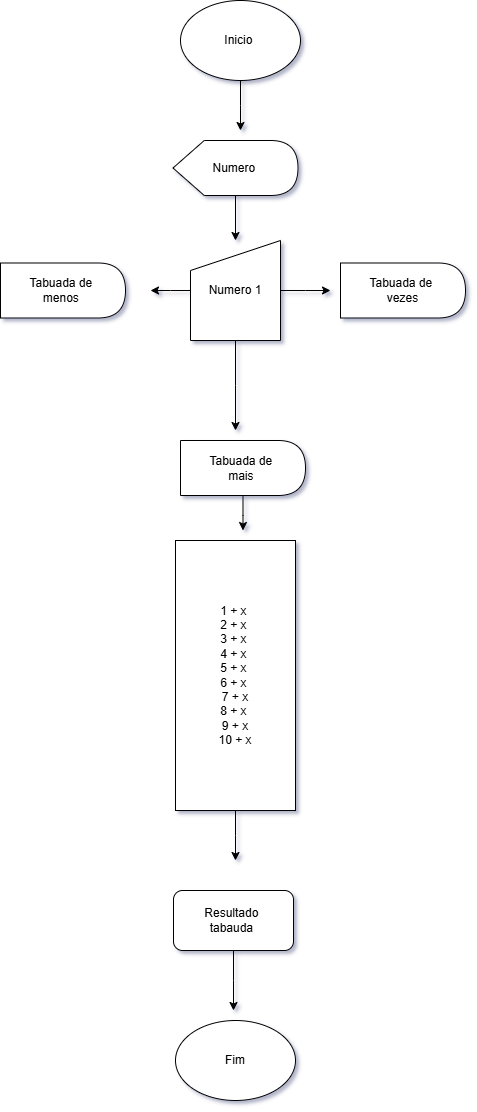

The diagram above was exported from draw.io. Its source (the exported page's mxGraphModel, read from the mxfile embedded in the PNG):
<mxGraphModel dx="1044" dy="3827" grid="1" gridSize="10" guides="1" tooltips="1" connect="1" arrows="1" fold="1" page="1" pageScale="1" pageWidth="2339" pageHeight="3300" math="0" shadow="0">
  <root>
    <mxCell id="0" />
    <mxCell id="1" parent="0" />
    <mxCell id="nZo6pDfXO1yC9HKrcysk-11" style="edgeStyle=orthogonalEdgeStyle;rounded=0;orthogonalLoop=1;jettySize=auto;html=1;" edge="1" parent="1" source="nZo6pDfXO1yC9HKrcysk-1">
      <mxGeometry relative="1" as="geometry">
        <mxPoint x="630" y="-1090" as="targetPoint" />
      </mxGeometry>
    </mxCell>
    <mxCell id="nZo6pDfXO1yC9HKrcysk-1" value="Inicio&amp;nbsp;" style="ellipse;whiteSpace=wrap;html=1;" vertex="1" parent="1">
      <mxGeometry x="570" y="-1220" width="120" height="80" as="geometry" />
    </mxCell>
    <mxCell id="nZo6pDfXO1yC9HKrcysk-12" style="edgeStyle=orthogonalEdgeStyle;rounded=0;orthogonalLoop=1;jettySize=auto;html=1;entryX=0.5;entryY=0;entryDx=0;entryDy=0;" edge="1" parent="1" source="nZo6pDfXO1yC9HKrcysk-2" target="nZo6pDfXO1yC9HKrcysk-3">
      <mxGeometry relative="1" as="geometry" />
    </mxCell>
    <mxCell id="nZo6pDfXO1yC9HKrcysk-2" value="Numero&amp;nbsp;" style="shape=display;whiteSpace=wrap;html=1;" vertex="1" parent="1">
      <mxGeometry x="562.5" y="-1080" width="125" height="55" as="geometry" />
    </mxCell>
    <mxCell id="nZo6pDfXO1yC9HKrcysk-14" style="edgeStyle=orthogonalEdgeStyle;rounded=0;orthogonalLoop=1;jettySize=auto;html=1;" edge="1" parent="1" source="nZo6pDfXO1yC9HKrcysk-3">
      <mxGeometry relative="1" as="geometry">
        <mxPoint x="540" y="-930" as="targetPoint" />
      </mxGeometry>
    </mxCell>
    <mxCell id="nZo6pDfXO1yC9HKrcysk-15" style="edgeStyle=orthogonalEdgeStyle;rounded=0;orthogonalLoop=1;jettySize=auto;html=1;" edge="1" parent="1" source="nZo6pDfXO1yC9HKrcysk-3">
      <mxGeometry relative="1" as="geometry">
        <mxPoint x="720" y="-930" as="targetPoint" />
      </mxGeometry>
    </mxCell>
    <mxCell id="nZo6pDfXO1yC9HKrcysk-16" style="edgeStyle=orthogonalEdgeStyle;rounded=0;orthogonalLoop=1;jettySize=auto;html=1;" edge="1" parent="1" source="nZo6pDfXO1yC9HKrcysk-3">
      <mxGeometry relative="1" as="geometry">
        <mxPoint x="625" y="-790" as="targetPoint" />
      </mxGeometry>
    </mxCell>
    <mxCell id="nZo6pDfXO1yC9HKrcysk-3" value="Numero 1" style="shape=manualInput;whiteSpace=wrap;html=1;" vertex="1" parent="1">
      <mxGeometry x="580" y="-980" width="90" height="100" as="geometry" />
    </mxCell>
    <mxCell id="nZo6pDfXO1yC9HKrcysk-4" value="Tabuada de&amp;nbsp;&lt;div&gt;vezes&lt;/div&gt;" style="shape=delay;whiteSpace=wrap;html=1;" vertex="1" parent="1">
      <mxGeometry x="730" y="-957.5" width="125" height="55" as="geometry" />
    </mxCell>
    <mxCell id="nZo6pDfXO1yC9HKrcysk-5" value="Tabuada de&amp;nbsp;&lt;div&gt;menos&amp;nbsp;&lt;/div&gt;" style="shape=delay;whiteSpace=wrap;html=1;" vertex="1" parent="1">
      <mxGeometry x="390" y="-957.5" width="125" height="55" as="geometry" />
    </mxCell>
    <mxCell id="nZo6pDfXO1yC9HKrcysk-17" style="edgeStyle=orthogonalEdgeStyle;rounded=0;orthogonalLoop=1;jettySize=auto;html=1;" edge="1" parent="1" source="nZo6pDfXO1yC9HKrcysk-6">
      <mxGeometry relative="1" as="geometry">
        <mxPoint x="632.5" y="-690" as="targetPoint" />
      </mxGeometry>
    </mxCell>
    <mxCell id="nZo6pDfXO1yC9HKrcysk-6" value="Tabuada de&amp;nbsp;&lt;div&gt;mais&amp;nbsp;&lt;/div&gt;" style="shape=delay;whiteSpace=wrap;html=1;" vertex="1" parent="1">
      <mxGeometry x="570" y="-780" width="125" height="55" as="geometry" />
    </mxCell>
    <mxCell id="nZo6pDfXO1yC9HKrcysk-18" style="edgeStyle=orthogonalEdgeStyle;rounded=0;orthogonalLoop=1;jettySize=auto;html=1;" edge="1" parent="1" source="nZo6pDfXO1yC9HKrcysk-8">
      <mxGeometry relative="1" as="geometry">
        <mxPoint x="625" y="-360" as="targetPoint" />
      </mxGeometry>
    </mxCell>
    <mxCell id="nZo6pDfXO1yC9HKrcysk-8" value="1 + x&amp;nbsp;&lt;div&gt;2 + x&amp;nbsp;&lt;/div&gt;&lt;div&gt;3 + x&amp;nbsp;&lt;/div&gt;&lt;div&gt;4 + x&amp;nbsp;&lt;/div&gt;&lt;div&gt;5 + x&amp;nbsp;&lt;/div&gt;&lt;div&gt;6 + x&amp;nbsp;&lt;/div&gt;&lt;div&gt;7 + x&lt;/div&gt;&lt;div&gt;8 + x&amp;nbsp;&lt;/div&gt;&lt;div&gt;9 + x&lt;/div&gt;&lt;div&gt;10 + x&lt;/div&gt;" style="rounded=0;whiteSpace=wrap;html=1;container=0;" vertex="1" parent="1">
      <mxGeometry x="565" y="-680" width="120" height="270" as="geometry" />
    </mxCell>
    <mxCell id="nZo6pDfXO1yC9HKrcysk-19" style="edgeStyle=orthogonalEdgeStyle;rounded=0;orthogonalLoop=1;jettySize=auto;html=1;" edge="1" parent="1" source="nZo6pDfXO1yC9HKrcysk-9">
      <mxGeometry relative="1" as="geometry">
        <mxPoint x="623" y="-210" as="targetPoint" />
      </mxGeometry>
    </mxCell>
    <mxCell id="nZo6pDfXO1yC9HKrcysk-9" value="Resultado&amp;nbsp;&lt;div&gt;tabauda&amp;nbsp;&lt;/div&gt;" style="rounded=1;whiteSpace=wrap;html=1;" vertex="1" parent="1">
      <mxGeometry x="563" y="-330" width="120" height="60" as="geometry" />
    </mxCell>
    <mxCell id="nZo6pDfXO1yC9HKrcysk-10" value="Fim" style="ellipse;whiteSpace=wrap;html=1;" vertex="1" parent="1">
      <mxGeometry x="565" y="-200" width="120" height="80" as="geometry" />
    </mxCell>
  </root>
</mxGraphModel>